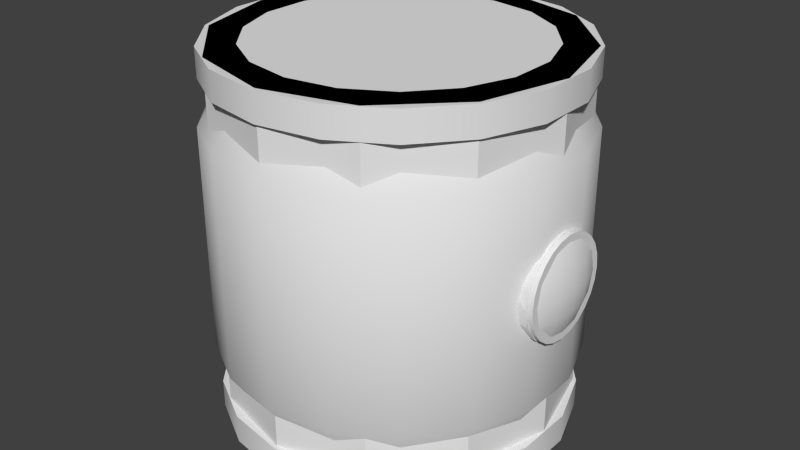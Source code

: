 # Source: pod.blend  (saved by Blender 2.69.0; exported with 4.5.12 LTS)
import bpy
from mathutils import Matrix  # noqa: F401  (used for matrix-valued properties, if any)

bpy.ops.wm.read_factory_settings(use_empty=True)
scene = bpy.context.scene
scene.name = 'Scene'

# ---- collections
col_collection_1 = bpy.data.collections.new('Collection 1'); scene.collection.children.link(col_collection_1)

# ---- materials (node trees are filled in below, after node groups)
mat_material_001 = bpy.data.materials.new('Material.001')
mat_material_001.alpha_threshold = 0.0
mat_material_001.use_transparent_shadow = False
mat_material_001.roughness = 0.5
mat_material_001.line_color = (0.0, 0.0, 0.0, 1.0)

# ---- material node trees

# ---- world
world_world = bpy.data.worlds.new('World'); scene.world = world_world
world_world.color = (0.05088, 0.05088, 0.05088)
world_world.use_sun_shadow = False
world_world.sun_shadow_jitter_overblur = 0.0
world_world.cycles.sampling_method = 'MANUAL'
world_world.cycles.sample_map_resolution = 256

# ---- meshes
me_cylinder_001 = bpy.data.meshes.new('Cylinder.001')
me_cylinder_001.from_pydata([(0.0, 1.0, -1.05), (0.0, 1.0, 1.05), (0.5, 0.866, -1.05), (0.5, 0.866, 1.05), (0.866, 0.5, -1.05), (0.866, 0.5, 1.05), (1.0, -4.371e-08, -1.05), (1.0, -4.371e-08, 1.05), (0.866, -0.5, -1.05), (0.866, -0.5, 1.05), (0.5, -0.866, -1.05), (0.5, -0.866, 1.05), (1.51e-07, -1.0, -1.05), (1.51e-07, -1.0, 1.05), (-0.5, -0.866, -1.05), (-0.5, -0.866, 1.05), (-0.866, -0.5, -1.05), (-0.866, -0.5, 1.05), (-1.0, -4.649e-07, -1.05), (-1.0, -4.649e-07, 1.05), (-0.866, 0.5, -1.05), (-0.866, 0.5, 1.05), (-0.5, 0.866, -1.05), (-0.5, 0.866, 1.05)], [], [(0, 1, 3, 2), (2, 3, 5, 4), (4, 5, 7, 6), (6, 7, 9, 8), (8, 9, 11, 10), (10, 11, 13, 12), (12, 13, 15, 14), (14, 15, 17, 16), (16, 17, 19, 18), (18, 19, 21, 20), (3, 1, 23, 21, 19, 17, 15, 13, 11, 9, 7, 5), (22, 23, 1, 0), (20, 21, 23, 22), (0, 2, 4, 6, 8, 10, 12, 14, 16, 18, 20, 22)])
me_cylinder_001.use_remesh_preserve_volume = False
me_cylinder_001.use_remesh_preserve_attributes = False
me_cylinder_001.use_mirror_vertex_groups = False
me_cylinder_001.update()
me_cylinder = bpy.data.meshes.new('Cylinder')
me_cylinder.from_pydata([(0.0, 1.0, 0.8875), (0.0, 1.0, 1.05), (0.342, 0.9397, 0.8875), (0.342, 0.9397, 1.05), (0.6428, 0.766, 0.8875), (0.6428, 0.766, 1.05), (0.866, 0.5, 0.8875), (0.866, 0.5, 1.05), (0.9848, 0.1736, 0.8875), (0.9848, 0.1736, 1.05), (0.9848, -0.1736, 0.8875), (0.9848, -0.1736, 1.05), (0.866, -0.5, 0.8875), (0.866, -0.5, 1.05), (0.6428, -0.766, 0.8875), (0.6428, -0.766, 1.05), (0.342, -0.9397, 0.8875), (0.342, -0.9397, 1.05), (1.51e-07, -1.0, 0.8875), (1.51e-07, -1.0, 1.05), (-0.342, -0.9397, 0.8875), (-0.342, -0.9397, 1.05), (-0.6428, -0.766, 0.8875), (-0.6428, -0.766, 1.05), (-0.866, -0.5, 0.8875), (-0.866, -0.5, 1.05), (-0.9848, -0.1736, 0.8875), (-0.9848, -0.1736, 1.05), (-0.9848, 0.1736, 0.8875), (-0.9848, 0.1736, 1.05), (-0.866, 0.5, 0.8875), (-0.866, 0.5, 1.05), (-0.6428, 0.766, 0.8875), (-0.6428, 0.766, 1.05), (-0.342, 0.9397, 0.8875), (-0.342, 0.9397, 1.05), (2.351e-09, 1.02, 0.6364), (0.3489, 0.9585, 0.6364), (0.6556, 0.7814, 0.6364), (0.8833, 0.51, 0.6364), (1.005, 0.1771, 0.6364), (1.005, -0.1771, 0.6364), (0.8833, -0.51, 0.6364), (0.6556, -0.7814, 0.6364), (0.3489, -0.9585, 0.6364), (1.564e-07, -1.02, 0.6364), (-0.3489, -0.9585, 0.6364), (-0.6556, -0.7814, 0.6364), (-0.8833, -0.51, 0.6364), (-1.005, -0.1771, 0.6364), (-1.005, 0.1771, 0.6364), (-0.8833, 0.51, 0.6364), (-0.6556, 0.7814, 0.6364), (-0.3489, 0.9585, 0.6364), (0.0, 1.0, -0.8875), (0.0, 1.0, -1.05), (0.342, 0.9397, -0.8875), (0.342, 0.9397, -1.05), (0.6428, 0.766, -0.8875), (0.6428, 0.766, -1.05), (0.866, 0.5, -0.8875), (0.866, 0.5, -1.05), (0.9848, 0.1736, -0.8875), (0.9848, 0.1736, -1.05), (0.9848, -0.1736, -0.8875), (0.9848, -0.1736, -1.05), (0.866, -0.5, -0.8875), (0.866, -0.5, -1.05), (0.6428, -0.766, -0.8875), (0.6428, -0.766, -1.05), (0.342, -0.9397, -0.8875), (0.342, -0.9397, -1.05), (1.51e-07, -1.0, -0.8875), (1.51e-07, -1.0, -1.05), (-0.342, -0.9397, -0.8875), (-0.342, -0.9397, -1.05), (-0.6428, -0.766, -0.8875), (-0.6428, -0.766, -1.05), (-0.866, -0.5, -0.8875), (-0.866, -0.5, -1.05), (-0.9848, -0.1736, -0.8875), (-0.9848, -0.1736, -1.05), (-0.9848, 0.1736, -0.8875), (-0.9848, 0.1736, -1.05), (-0.866, 0.5, -0.8875), (-0.866, 0.5, -1.05), (-0.6428, 0.766, -0.8875), (-0.6428, 0.766, -1.05), (-0.342, 0.9397, -0.8875), (-0.342, 0.9397, -1.05), (2.351e-09, 1.02, -0.6364), (0.3489, 0.9585, -0.6364), (0.6556, 0.7814, -0.6364), (0.8833, 0.51, -0.6364), (1.005, 0.1771, -0.6364), (1.005, -0.1771, -0.6364), (0.8833, -0.51, -0.6364), (0.6556, -0.7814, -0.6364), (0.3489, -0.9585, -0.6364), (1.564e-07, -1.02, -0.6364), (-0.3489, -0.9585, -0.6364), (-0.6556, -0.7814, -0.6364), (-0.8833, -0.51, -0.6364), (-1.005, -0.1771, -0.6364), (-1.005, 0.1771, -0.6364), (-0.8833, 0.51, -0.6364), (-0.6556, 0.7814, -0.6364), (-0.3489, 0.9585, -0.6364), (0.6556, 0.7814, 3.736e-05), (0.8833, 0.51, 3.736e-05), (0.8833, -0.51, 3.736e-05), (0.3489, -0.9585, 3.756e-05), (8.702e-08, -1.02, 3.756e-05), (-0.3489, -0.9585, 3.776e-05), (-0.6556, -0.7814, 3.796e-05), (-0.8833, -0.51, 3.796e-05), (-1.005, -0.1771, 3.796e-05), (-1.005, 0.1771, 3.796e-05), (-0.8833, 0.51, 3.796e-05), (-0.6556, 0.7814, 3.796e-05), (0.3489, 0.9585, 3.756e-05), (1.002e-08, 1.02, 3.766e-05), (1.005, 0.1771, 3.736e-05), (0.6556, -0.7814, 3.736e-05), (-0.3489, 0.9585, 3.776e-05), (1.005, -0.1771, 3.736e-05), (-1.722e-08, 0.8, 1.05), (0.2736, 0.7518, 1.05), (0.5142, 0.6128, 1.05), (0.6928, 0.4, 1.05), (0.7878, 0.1389, 1.05), (0.7878, -0.1389, 1.05), (0.6928, -0.4, 1.05), (0.5142, -0.6128, 1.05), (0.2736, -0.7518, 1.05), (1.036e-07, -0.8, 1.05), (-0.2736, -0.7518, 1.05), (-0.5142, -0.6128, 1.05), (-0.6928, -0.4, 1.05), (-0.7878, -0.1389, 1.05), (-0.7878, 0.1389, 1.05), (-0.6928, 0.4, 1.05), (-0.5142, 0.6128, 1.05), (-0.2736, 0.7518, 1.05), (-2.129e-08, 0.64, 0.9125), (0.2189, 0.6014, 0.9125), (0.4114, 0.4903, 0.9125), (0.5543, 0.32, 0.9125), (0.6303, 0.1111, 0.9125), (0.6303, -0.1111, 0.9125), (0.5543, -0.32, 0.9125), (0.4114, -0.4903, 0.9125), (0.2189, -0.6014, 0.9125), (7.535e-08, -0.64, 0.9125), (-0.2189, -0.6014, 0.9125), (-0.4114, -0.4903, 0.9125), (-0.5543, -0.32, 0.9125), (-0.6303, -0.1111, 0.9125), (-0.6303, 0.1111, 0.9125), (-0.5543, 0.32, 0.9125), (-0.4114, 0.4903, 0.9125), (-0.2189, 0.6014, 0.9125), (-1.722e-08, 0.8, -1.05), (0.2736, 0.7518, -1.05), (0.5142, 0.6128, -1.05), (0.6928, 0.4, -1.05), (0.7878, 0.1389, -1.05), (0.7878, -0.1389, -1.05), (0.6928, -0.4, -1.05), (0.5142, -0.6128, -1.05), (0.2736, -0.7518, -1.05), (1.036e-07, -0.8, -1.05), (-0.2736, -0.7518, -1.05), (-0.5142, -0.6128, -1.05), (-0.6928, -0.4, -1.05), (-0.7878, -0.1389, -1.05), (-0.7878, 0.1389, -1.05), (-0.6928, 0.4, -1.05), (-0.5142, 0.6128, -1.05), (-0.2736, 0.7518, -1.05), (-2.31e-08, 0.64, -0.9125), (0.2189, 0.6014, -0.9125), (0.4114, 0.4903, -0.9125), (0.5543, 0.32, -0.9125), (0.6303, 0.1111, -0.9125), (0.6303, -0.1111, -0.9125), (0.5543, -0.32, -0.9125), (0.4114, -0.4903, -0.9125), (0.2189, -0.6014, -0.9125), (7.353e-08, -0.64, -0.9125), (-0.2189, -0.6014, -0.9125), (-0.4114, -0.4903, -0.9125), (-0.5543, -0.32, -0.9125), (-0.6303, -0.1111, -0.9125), (-0.6303, 0.1111, -0.9125), (-0.5543, 0.32, -0.9125), (-0.4114, 0.4903, -0.9125), (-0.2189, 0.6014, -0.9125), (-1.291e-08, 0.85, 0.8875), (0.2907, 0.7987, 0.8875), (0.5464, 0.6511, 0.8875), (0.7361, 0.425, 0.8875), (0.8371, 0.1476, 0.8875), (0.8371, -0.1476, 0.8875), (0.7361, -0.425, 0.8875), (0.5464, -0.6511, 0.8875), (0.2907, -0.7987, 0.8875), (1.154e-07, -0.85, 0.8875), (-0.2907, -0.7987, 0.8875), (-0.5464, -0.6511, 0.8875), (-0.7361, -0.425, 0.8875), (-0.8371, -0.1476, 0.8875), (-0.8371, 0.1476, 0.8875), (-0.7361, 0.425, 0.8875), (-0.5464, 0.6511, 0.8875), (-0.2907, 0.7987, 0.8875), (-1.291e-08, 0.85, -0.8875), (0.2907, 0.7987, -0.8875), (0.5464, 0.6511, -0.8875), (0.7361, 0.425, -0.8875), (0.8371, 0.1476, -0.8875), (0.8371, -0.1476, -0.8875), (0.7361, -0.425, -0.8875), (0.5464, -0.6511, -0.8875), (0.2907, -0.7987, -0.8875), (1.154e-07, -0.85, -0.8875), (-0.2907, -0.7987, -0.8875), (-0.5464, -0.6511, -0.8875), (-0.7361, -0.425, -0.8875), (-0.8371, -0.1476, -0.8875), (-0.8371, 0.1476, -0.8875), (-0.7361, 0.425, -0.8875), (-0.5464, 0.6511, -0.8875), (-0.2907, 0.7987, -0.8875)], [], [(0, 1, 3, 2), (2, 3, 5, 4), (4, 5, 7, 6), (6, 7, 9, 8), (8, 9, 11, 10), (10, 11, 13, 12), (12, 13, 15, 14), (14, 15, 17, 16), (16, 17, 19, 18), (18, 19, 21, 20), (20, 21, 23, 22), (22, 23, 25, 24), (24, 25, 27, 26), (26, 27, 29, 28), (28, 29, 31, 30), (30, 31, 33, 32), (21, 19, 135, 136), (34, 35, 1, 0), (32, 33, 35, 34), (120, 37, 38, 108), (108, 38, 39, 109), (122, 40, 41, 125), (125, 41, 42, 110), (109, 39, 40, 122), (121, 36, 37, 120), (123, 43, 44, 111), (111, 44, 45, 112), (112, 45, 46, 113), (113, 46, 47, 114), (114, 47, 48, 115), (115, 48, 49, 116), (116, 49, 50, 117), (117, 50, 51, 118), (118, 51, 52, 119), (124, 53, 36, 121), (119, 52, 53, 124), (110, 42, 43, 123), (36, 198, 199, 37), (37, 199, 200, 38), (38, 200, 201, 39), (39, 201, 202, 40), (40, 202, 203, 41), (41, 203, 204, 42), (42, 204, 205, 43), (43, 205, 206, 44), (44, 206, 207, 45), (45, 207, 208, 46), (46, 208, 209, 47), (47, 209, 210, 48), (48, 210, 211, 49), (49, 211, 212, 50), (50, 212, 213, 51), (51, 213, 214, 52), (53, 215, 198, 36), (52, 214, 215, 53), (54, 56, 57, 55), (56, 58, 59, 57), (58, 60, 61, 59), (60, 62, 63, 61), (62, 64, 65, 63), (64, 66, 67, 65), (66, 68, 69, 67), (68, 70, 71, 69), (70, 72, 73, 71), (72, 74, 75, 73), (74, 76, 77, 75), (76, 78, 79, 77), (78, 80, 81, 79), (80, 82, 83, 81), (82, 84, 85, 83), (84, 86, 87, 85), (77, 79, 174, 173), (88, 54, 55, 89), (86, 88, 89, 87), (120, 108, 92, 91), (108, 109, 93, 92), (122, 125, 95, 94), (125, 110, 96, 95), (109, 122, 94, 93), (121, 120, 91, 90), (123, 111, 98, 97), (111, 112, 99, 98), (112, 113, 100, 99), (113, 114, 101, 100), (114, 115, 102, 101), (115, 116, 103, 102), (116, 117, 104, 103), (117, 118, 105, 104), (118, 119, 106, 105), (124, 121, 90, 107), (119, 124, 107, 106), (110, 123, 97, 96), (90, 91, 217, 216), (91, 92, 218, 217), (92, 93, 219, 218), (93, 94, 220, 219), (94, 95, 221, 220), (95, 96, 222, 221), (96, 97, 223, 222), (97, 98, 224, 223), (98, 99, 225, 224), (99, 100, 226, 225), (100, 101, 227, 226), (101, 102, 228, 227), (102, 103, 229, 228), (103, 104, 230, 229), (104, 105, 231, 230), (105, 106, 232, 231), (107, 90, 216, 233), (106, 107, 233, 232), (131, 130, 148, 149), (5, 3, 127, 128), (27, 25, 138, 139), (11, 9, 130, 131), (33, 31, 141, 142), (3, 1, 126, 127), (17, 15, 133, 134), (23, 21, 136, 137), (7, 5, 128, 129), (29, 27, 139, 140), (35, 33, 142, 143), (13, 11, 131, 132), (19, 17, 134, 135), (25, 23, 137, 138), (9, 7, 129, 130), (31, 29, 140, 141), (1, 35, 143, 126), (15, 13, 132, 133), (145, 144, 161, 160, 159, 158, 157, 156, 155, 154, 153, 152, 151, 150, 149, 148, 147, 146), (142, 141, 159, 160), (129, 128, 146, 147), (140, 139, 157, 158), (127, 126, 144, 145), (138, 137, 155, 156), (136, 135, 153, 154), (134, 133, 151, 152), (143, 142, 160, 161), (132, 131, 149, 150), (130, 129, 147, 148), (141, 140, 158, 159), (128, 127, 145, 146), (139, 138, 156, 157), (137, 136, 154, 155), (135, 134, 152, 153), (126, 143, 161, 144), (133, 132, 150, 151), (171, 172, 190, 189), (61, 63, 166, 165), (83, 85, 177, 176), (89, 55, 162, 179), (67, 69, 169, 168), (73, 75, 172, 171), (57, 59, 164, 163), (79, 81, 175, 174), (63, 65, 167, 166), (85, 87, 178, 177), (55, 57, 163, 162), (69, 71, 170, 169), (75, 77, 173, 172), (59, 61, 165, 164), (81, 83, 176, 175), (87, 89, 179, 178), (65, 67, 168, 167), (71, 73, 171, 170), (181, 182, 183, 184, 185, 186, 187, 188, 189, 190, 191, 192, 193, 194, 195, 196, 197, 180), (169, 170, 188, 187), (178, 179, 197, 196), (167, 168, 186, 185), (165, 166, 184, 183), (176, 177, 195, 194), (163, 164, 182, 181), (174, 175, 193, 192), (172, 173, 191, 190), (170, 171, 189, 188), (179, 162, 180, 197), (168, 169, 187, 186), (166, 167, 185, 184), (177, 178, 196, 195), (164, 165, 183, 182), (175, 176, 194, 193), (162, 163, 181, 180), (173, 174, 192, 191), (2, 199, 0), (211, 24, 26), (0, 198, 34), (198, 215, 34), (200, 2, 4), (199, 2, 200), (32, 34, 214), (6, 200, 4), (214, 30, 32), (6, 201, 200), (213, 30, 214), (8, 201, 6), (213, 28, 30), (8, 202, 201), (212, 28, 213), (10, 202, 8), (212, 26, 28), (10, 203, 202), (211, 26, 212), (10, 12, 203), (210, 24, 211), (214, 34, 215), (203, 12, 204), (12, 205, 204), (209, 24, 210), (14, 205, 12), (209, 22, 24), (14, 206, 205), (208, 22, 209), (16, 206, 14), (208, 20, 22), (16, 207, 206), (207, 20, 208), (16, 18, 207), (0, 199, 198), (207, 18, 20), (56, 54, 217), (229, 80, 78), (54, 88, 216), (216, 88, 233), (218, 58, 56), (217, 218, 56), (86, 232, 88), (60, 58, 218), (232, 86, 84), (60, 218, 219), (231, 232, 84), (62, 60, 219), (231, 84, 82), (62, 219, 220), (230, 231, 82), (64, 62, 220), (230, 82, 80), (64, 220, 221), (229, 230, 80), (64, 221, 66), (228, 229, 78), (232, 233, 88), (221, 222, 66), (66, 222, 223), (227, 228, 78), (68, 66, 223), (227, 78, 76), (68, 223, 224), (226, 227, 76), (70, 68, 224), (226, 76, 74), (70, 224, 225), (225, 226, 74), (70, 225, 72), (54, 216, 217), (225, 74, 72)])
me_cylinder.polygons.foreach_set('use_smooth', [1, 1, 1, 1, 1, 1, 1, 1, 1, 1, 1, 1, 1, 1, 1, 1, 1, 1, 1, 1, 1, 1, 1, 1, 1, 1, 1, 1, 1, 1, 1, 1, 1, 1, 1, 1, 1, 1, 1, 1, 1, 1, 1, 1, 1, 1, 1, 1, 1, 1, 1, 1, 1, 1, 1, 1, 1, 1, 1, 1, 1, 1, 1, 1, 1, 1, 1, 1, 1, 1, 1, 1, 1, 1, 1, 1, 1, 1, 1, 1, 1, 1, 1, 1, 1, 1, 1, 1, 1, 1, 1, 1, 1, 1, 1, 1, 1, 1, 1, 1, 1, 1, 1, 1, 1, 1, 1, 1, 1, 1, 1, 1, 1, 1, 1, 1, 1, 1, 1, 1, 1, 1, 1, 1, 1, 1, 1, 1, 1, 1, 1, 1, 1, 1, 1, 1, 1, 1, 1, 1, 1, 1, 1, 1, 1, 1, 1, 1, 1, 1, 1, 1, 1, 1, 1, 1, 1, 1, 1, 1, 1, 1, 1, 1, 1, 1, 1, 1, 1, 1, 1, 1, 1, 1, 1, 1, 1, 1, 1, 1, 1, 1, 0, 0, 0, 0, 0, 0, 0, 0, 0, 0, 0, 0, 0, 0, 0, 0, 0, 0, 0, 0, 0, 0, 0, 0, 0, 0, 0, 0, 0, 0, 0, 0, 0, 0, 0, 0, 0, 0, 0, 0, 0, 0, 0, 0, 0, 0, 0, 0, 0, 0, 0, 0, 0, 0, 0, 0, 0, 0, 0, 0, 0, 0, 0, 0, 0, 0, 0, 0, 0, 0, 0, 0])
_uv = me_cylinder.uv_layers.new(name='UVMap')
_uv.uv.foreach_set('vector', [0.7073, 0.5008, 0.7073, 0.5187, 0.6547, 0.5187, 0.6547, 0.5008, 0.6547, 0.5008, 0.6547, 0.5187, 0.6021, 0.5187, 0.6021, 0.5008, 0.6021, 0.5008, 0.6021, 0.5187, 0.5495, 0.5187, 0.5495, 0.5008, 0.5495, 0.5008, 0.5495, 0.5187, 0.4969, 0.5187, 0.4969, 0.5008, 0.4969, 0.5008, 0.4969, 0.5187, 0.4443, 0.5187, 0.4443, 0.5008, 0.4443, 0.5008, 0.4443, 0.5187, 0.3916, 0.5187, 0.3916, 0.5008, 0.3916, 0.5008, 0.3916, 0.5187, 0.339, 0.5187, 0.339, 0.5008, 0.339, 0.5008, 0.339, 0.5187, 0.2864, 0.5187, 0.2864, 0.5008, 0.2864, 0.5008, 0.2864, 0.5187, 0.2338, 0.5187, 0.2338, 0.5008, 0.2338, 0.5008, 0.2338, 0.5187, 0.1812, 0.5187, 0.1812, 0.5008, 0.1812, 0.5008, 0.1812, 0.5187, 0.1286, 0.5187, 0.1286, 0.5008, 0.1286, 0.5008, 0.1286, 0.5187, 0.07601, 0.5187, 0.07601, 0.5008, 0.07601, 0.5008, 0.07601, 0.5187, 0.0234, 0.5187, 0.0234, 0.5008, 0.9703, 0.5008, 0.9703, 0.5187, 0.9177, 0.5187, 0.9177, 0.5008, 0.9177, 0.5008, 0.9177, 0.5187, 0.8651, 0.5187, 0.8651, 0.5008, 0.8651, 0.5008, 0.8651, 0.5187, 0.8125, 0.5187, 0.8125, 0.5008, 0.1812, 0.5187, 0.2338, 0.5187, 0.2338, 0.5187, 0.1812, 0.5187, 0.7599, 0.5008, 0.7599, 0.5187, 0.7073, 0.5187, 0.7073, 0.5008, 0.8125, 0.5008, 0.8125, 0.5187, 0.7599, 0.5187, 0.7599, 0.5008, 0.587, 0.2713, 0.587, 0.3712, 0.537, 0.3712, 0.537, 0.2713, 0.537, 0.2713, 0.537, 0.3712, 0.4869, 0.3712, 0.4869, 0.2713, 0.4368, 0.2713, 0.4368, 0.3712, 0.3868, 0.3712, 0.3868, 0.2713, 0.3868, 0.2713, 0.3868, 0.3712, 0.3367, 0.3712, 0.3367, 0.2713, 0.4869, 0.2713, 0.4869, 0.3712, 0.4368, 0.3712, 0.4368, 0.2713, 0.6371, 0.2713, 0.6371, 0.3712, 0.587, 0.3712, 0.587, 0.2713, 0.2866, 0.2713, 0.2866, 0.3712, 0.2366, 0.3712, 0.2366, 0.2713, 0.2366, 0.2713, 0.2366, 0.3712, 0.1865, 0.3712, 0.1865, 0.2713, 0.1865, 0.2713, 0.1865, 0.3712, 0.1364, 0.3712, 0.1364, 0.2713, 0.1364, 0.2713, 0.1364, 0.3712, 0.08637, 0.3712, 0.08637, 0.2713, 0.08637, 0.2713, 0.08637, 0.3712, 0.0363, 0.3712, 0.0363, 0.2713, 0.9375, 0.2713, 0.9375, 0.3712, 0.8874, 0.3712, 0.8874, 0.2713, 0.8874, 0.2713, 0.8874, 0.3712, 0.8374, 0.3712, 0.8374, 0.2713, 0.8374, 0.2713, 0.8374, 0.3712, 0.7873, 0.3712, 0.7873, 0.2713, 0.7873, 0.2713, 0.7873, 0.3712, 0.7372, 0.3712, 0.7372, 0.2713, 0.6872, 0.2713, 0.6872, 0.3712, 0.6371, 0.3712, 0.6371, 0.2713, 0.7372, 0.2713, 0.7372, 0.3712, 0.6872, 0.3712, 0.6872, 0.2713, 0.3367, 0.2713, 0.3367, 0.3712, 0.2866, 0.3712, 0.2866, 0.2713, 0.7265, 0.3688, 0.7265, 0.4041, 0.6747, 0.4041, 0.6747, 0.3688, 0.6747, 0.3688, 0.6747, 0.4041, 0.6228, 0.4041, 0.6228, 0.3688, 0.6228, 0.3688, 0.6228, 0.4041, 0.571, 0.4041, 0.571, 0.3688, 0.571, 0.3688, 0.571, 0.4041, 0.5191, 0.4041, 0.5191, 0.3688, 0.5191, 0.3688, 0.5191, 0.4041, 0.4673, 0.4041, 0.4673, 0.3688, 0.4673, 0.3688, 0.4673, 0.4041, 0.4155, 0.4041, 0.4155, 0.3688, 0.4155, 0.3688, 0.4155, 0.4041, 0.3636, 0.4041, 0.3636, 0.3688, 0.3636, 0.3688, 0.3636, 0.4041, 0.3118, 0.4041, 0.3118, 0.3688, 0.3118, 0.3688, 0.3118, 0.4041, 0.26, 0.4041, 0.26, 0.3688, 0.26, 0.3688, 0.26, 0.4041, 0.2081, 0.4041, 0.2081, 0.3688, 0.2081, 0.3688, 0.2081, 0.4041, 0.1563, 0.4041, 0.1563, 0.3688, 0.1563, 0.3688, 0.1563, 0.4041, 0.1045, 0.4041, 0.1045, 0.3688, 0.1045, 0.3688, 0.1045, 0.4041, 0.05263, 0.4041, 0.05263, 0.3688, 0.9857, 0.3688, 0.9857, 0.4041, 0.9338, 0.4041, 0.9338, 0.3688, 0.9338, 0.3688, 0.9338, 0.4041, 0.882, 0.4041, 0.882, 0.3688, 0.882, 0.3688, 0.882, 0.4041, 0.8302, 0.4041, 0.8302, 0.3688, 0.7783, 0.3688, 0.7783, 0.4041, 0.7265, 0.4041, 0.7265, 0.3688, 0.8302, 0.3688, 0.8302, 0.4041, 0.7783, 0.4041, 0.7783, 0.3688, 0.714, 0.02984, 0.6615, 0.02984, 0.6615, 0.01195, 0.714, 0.01195, 0.6615, 0.02984, 0.609, 0.02984, 0.609, 0.01195, 0.6615, 0.01195, 0.609, 0.02984, 0.5566, 0.02984, 0.5566, 0.01195, 0.609, 0.01195, 0.5566, 0.02984, 0.5041, 0.02984, 0.5041, 0.01195, 0.5566, 0.01195, 0.5041, 0.02984, 0.4516, 0.02984, 0.4516, 0.01195, 0.5041, 0.01195, 0.4516, 0.02984, 0.3991, 0.02984, 0.3991, 0.01195, 0.4516, 0.01195, 0.3991, 0.02984, 0.3466, 0.02984, 0.3466, 0.01195, 0.3991, 0.01195, 0.3466, 0.02984, 0.2941, 0.02984, 0.2941, 0.01195, 0.3466, 0.01195, 0.2941, 0.02984, 0.2417, 0.02984, 0.2417, 0.01195, 0.2941, 0.01195, 0.2417, 0.02984, 0.1892, 0.02984, 0.1892, 0.01195, 0.2417, 0.01195, 0.1892, 0.02984, 0.1367, 0.02984, 0.1367, 0.01195, 0.1892, 0.01195, 0.1367, 0.02984, 0.08421, 0.02984, 0.08421, 0.01195, 0.1367, 0.01195, 0.08421, 0.02984, 0.03173, 0.02984, 0.03173, 0.01195, 0.08421, 0.01195, 0.9764, 0.02984, 0.9239, 0.02984, 0.9239, 0.01195, 0.9764, 0.01195, 0.9239, 0.02984, 0.8715, 0.02984, 0.8715, 0.01195, 0.9239, 0.01195, 0.8715, 0.02984, 0.819, 0.02984, 0.819, 0.01195, 0.8715, 0.01195, 0.1367, 0.01195, 0.08421, 0.01195, 0.08421, 0.01195, 0.1367, 0.01195, 0.7665, 0.02984, 0.714, 0.02984, 0.714, 0.01195, 0.7665, 0.01195, 0.819, 0.02984, 0.7665, 0.02984, 0.7665, 0.01195, 0.819, 0.01195, 0.587, 0.2713, 0.537, 0.2713, 0.537, 0.1714, 0.587, 0.1714, 0.537, 0.2713, 0.4869, 0.2713, 0.4869, 0.1714, 0.537, 0.1714, 0.4368, 0.2713, 0.3868, 0.2713, 0.3868, 0.1714, 0.4368, 0.1714, 0.3868, 0.2713, 0.3367, 0.2713, 0.3367, 0.1714, 0.3868, 0.1714, 0.4869, 0.2713, 0.4368, 0.2713, 0.4368, 0.1714, 0.4869, 0.1714, 0.6371, 0.2713, 0.587, 0.2713, 0.587, 0.1714, 0.6371, 0.1714, 0.2866, 0.2713, 0.2366, 0.2713, 0.2366, 0.1714, 0.2866, 0.1714, 0.2366, 0.2713, 0.1865, 0.2713, 0.1865, 0.1714, 0.2366, 0.1714, 0.1865, 0.2713, 0.1364, 0.2713, 0.1364, 0.1714, 0.1865, 0.1714, 0.1364, 0.2713, 0.08637, 0.2713, 0.08637, 0.1714, 0.1364, 0.1714, 0.08637, 0.2713, 0.0363, 0.2713, 0.0363, 0.1714, 0.08637, 0.1714, 0.9375, 0.2713, 0.8874, 0.2713, 0.8874, 0.1714, 0.9375, 0.1714, 0.8874, 0.2713, 0.8374, 0.2713, 0.8374, 0.1714, 0.8874, 0.1714, 0.8374, 0.2713, 0.7873, 0.2713, 0.7873, 0.1714, 0.8374, 0.1714, 0.7873, 0.2713, 0.7372, 0.2713, 0.7372, 0.1714, 0.7873, 0.1714, 0.6872, 0.2713, 0.6371, 0.2713, 0.6371, 0.1714, 0.6872, 0.1714, 0.7372, 0.2713, 0.6872, 0.2713, 0.6872, 0.1714, 0.7372, 0.1714, 0.3367, 0.2713, 0.2866, 0.2713, 0.2866, 0.1714, 0.3367, 0.1714, 0.7265, 0.1722, 0.6747, 0.1722, 0.6747, 0.1406, 0.7265, 0.1406, 0.6747, 0.1722, 0.6228, 0.1722, 0.6228, 0.1406, 0.6747, 0.1406, 0.6228, 0.1722, 0.571, 0.1722, 0.571, 0.1406, 0.6228, 0.1406, 0.571, 0.1722, 0.5191, 0.1722, 0.5191, 0.1406, 0.571, 0.1406, 0.5191, 0.1722, 0.4673, 0.1722, 0.4673, 0.1406, 0.5191, 0.1406, 0.4673, 0.1722, 0.4155, 0.1722, 0.4155, 0.1406, 0.4673, 0.1406, 0.4155, 0.1722, 0.3636, 0.1722, 0.3636, 0.1406, 0.4155, 0.1406, 0.3636, 0.1722, 0.3118, 0.1722, 0.3118, 0.1406, 0.3636, 0.1406, 0.3118, 0.1722, 0.26, 0.1722, 0.26, 0.1406, 0.3118, 0.1406, 0.26, 0.1722, 0.2081, 0.1722, 0.2081, 0.1406, 0.26, 0.1406, 0.2081, 0.1722, 0.1563, 0.1722, 0.1563, 0.1406, 0.2081, 0.1406, 0.1563, 0.1722, 0.1045, 0.1722, 0.1045, 0.1406, 0.1563, 0.1406, 0.1045, 0.1722, 0.05263, 0.1722, 0.05263, 0.1406, 0.1045, 0.1406, 0.9857, 0.1722, 0.9338, 0.1722, 0.9338, 0.1406, 0.9857, 0.1406, 0.9338, 0.1722, 0.882, 0.1722, 0.882, 0.1406, 0.9338, 0.1406, 0.882, 0.1722, 0.8302, 0.1722, 0.8302, 0.1406, 0.882, 0.1406, 0.7783, 0.1722, 0.7265, 0.1722, 0.7265, 0.1406, 0.7783, 0.1406, 0.8302, 0.1722, 0.7783, 0.1722, 0.7783, 0.1406, 0.8302, 0.1406, 0.4443, 0.5187, 0.4969, 0.5187, 0.4969, 0.5187, 0.4443, 0.5187, 0.6021, 0.5187, 0.6547, 0.5187, 0.6547, 0.5187, 0.6021, 0.5187, 0.0234, 0.5187, 0.07601, 0.5187, 0.07601, 0.5187, 0.0234, 0.5187, 0.4443, 0.5187, 0.4969, 0.5187, 0.4969, 0.5187, 0.4443, 0.5187, 0.8125, 0.5187, 0.8651, 0.5187, 0.8651, 0.5187, 0.8125, 0.5187, 0.6547, 0.5187, 0.7073, 0.5187, 0.7073, 0.5187, 0.6547, 0.5187, 0.2864, 0.5187, 0.339, 0.5187, 0.339, 0.5187, 0.2864, 0.5187, 0.1286, 0.5187, 0.1812, 0.5187, 0.1812, 0.5187, 0.1286, 0.5187, 0.5495, 0.5187, 0.6021, 0.5187, 0.6021, 0.5187, 0.5495, 0.5187, 0.9177, 0.5187, 0.9703, 0.5187, 0.9703, 0.5187, 0.9177, 0.5187, 0.7599, 0.5187, 0.8125, 0.5187, 0.8125, 0.5187, 0.7599, 0.5187, 0.3916, 0.5187, 0.4443, 0.5187, 0.4443, 0.5187, 0.3916, 0.5187, 0.2338, 0.5187, 0.2864, 0.5187, 0.2864, 0.5187, 0.2338, 0.5187, 0.07601, 0.5187, 0.1286, 0.5187, 0.1286, 0.5187, 0.07601, 0.5187, 0.4969, 0.5187, 0.5495, 0.5187, 0.5495, 0.5187, 0.4969, 0.5187, 0.8651, 0.5187, 0.9177, 0.5187, 0.9177, 0.5187, 0.8651, 0.5187, 0.7073, 0.5187, 0.7599, 0.5187, 0.7599, 0.5187, 0.7073, 0.5187, 0.339, 0.5187, 0.3916, 0.5187, 0.3916, 0.5187, 0.339, 0.5187, 0.396, 0.6961, 0.4052, 0.7491, 0.3958, 0.8021, 0.3688, 0.8487, 0.3275, 0.8832, 0.2769, 0.9015, 0.2231, 0.9015, 0.1726, 0.883, 0.1314, 0.8483, 0.1046, 0.8017, 0.09531, 0.7487, 0.1047, 0.6957, 0.1317, 0.6491, 0.173, 0.6146, 0.2236, 0.5962, 0.2774, 0.5963, 0.328, 0.6148, 0.3691, 0.6495, 0.8125, 0.5187, 0.8651, 0.5187, 0.8651, 0.5187, 0.8125, 0.5187, 0.5495, 0.5187, 0.6021, 0.5187, 0.6021, 0.5187, 0.5495, 0.5187, 0.9177, 0.5187, 0.9703, 0.5187, 0.9703, 0.5187, 0.9177, 0.5187, 0.6547, 0.5187, 0.7073, 0.5187, 0.7073, 0.5187, 0.6547, 0.5187, 0.07601, 0.5187, 0.1286, 0.5187, 0.1286, 0.5187, 0.07601, 0.5187, 0.1812, 0.5187, 0.2338, 0.5187, 0.2338, 0.5187, 0.1812, 0.5187, 0.2864, 0.5187, 0.339, 0.5187, 0.339, 0.5187, 0.2864, 0.5187, 0.7599, 0.5187, 0.8125, 0.5187, 0.8125, 0.5187, 0.7599, 0.5187, 0.3916, 0.5187, 0.4443, 0.5187, 0.4443, 0.5187, 0.3916, 0.5187, 0.4969, 0.5187, 0.5495, 0.5187, 0.5495, 0.5187, 0.4969, 0.5187, 0.8651, 0.5187, 0.9177, 0.5187, 0.9177, 0.5187, 0.8651, 0.5187, 0.6021, 0.5187, 0.6547, 0.5187, 0.6547, 0.5187, 0.6021, 0.5187, 0.0234, 0.5187, 0.07601, 0.5187, 0.07601, 0.5187, 0.0234, 0.5187, 0.1286, 0.5187, 0.1812, 0.5187, 0.1812, 0.5187, 0.1286, 0.5187, 0.2338, 0.5187, 0.2864, 0.5187, 0.2864, 0.5187, 0.2338, 0.5187, 0.7073, 0.5187, 0.7599, 0.5187, 0.7599, 0.5187, 0.7073, 0.5187, 0.339, 0.5187, 0.3916, 0.5187, 0.3916, 0.5187, 0.339, 0.5187, 0.2417, 0.01195, 0.1892, 0.01195, 0.1892, 0.01195, 0.2417, 0.01195, 0.5566, 0.01195, 0.5041, 0.01195, 0.5041, 0.01195, 0.5566, 0.01195, 0.9239, 0.01195, 0.8715, 0.01195, 0.8715, 0.01195, 0.9239, 0.01195, 0.7665, 0.01195, 0.714, 0.01195, 0.714, 0.01195, 0.7665, 0.01195, 0.3991, 0.01195, 0.3466, 0.01195, 0.3466, 0.01195, 0.3991, 0.01195, 0.2417, 0.01195, 0.1892, 0.01195, 0.1892, 0.01195, 0.2417, 0.01195, 0.6615, 0.01195, 0.609, 0.01195, 0.609, 0.01195, 0.6615, 0.01195, 0.08421, 0.01195, 0.03173, 0.01195, 0.03173, 0.01195, 0.08421, 0.01195, 0.5041, 0.01195, 0.4516, 0.01195, 0.4516, 0.01195, 0.5041, 0.01195, 0.8715, 0.01195, 0.819, 0.01195, 0.819, 0.01195, 0.8715, 0.01195, 0.714, 0.01195, 0.6615, 0.01195, 0.6615, 0.01195, 0.714, 0.01195, 0.3466, 0.01195, 0.2941, 0.01195, 0.2941, 0.01195, 0.3466, 0.01195, 0.1892, 0.01195, 0.1367, 0.01195, 0.1367, 0.01195, 0.1892, 0.01195, 0.609, 0.01195, 0.5566, 0.01195, 0.5566, 0.01195, 0.609, 0.01195, 0.9764, 0.01195, 0.9239, 0.01195, 0.9239, 0.01195, 0.9764, 0.01195, 0.819, 0.01195, 0.7665, 0.01195, 0.7665, 0.01195, 0.819, 0.01195, 0.4516, 0.01195, 0.3991, 0.01195, 0.3991, 0.01195, 0.4516, 0.01195, 0.2941, 0.01195, 0.2417, 0.01195, 0.2417, 0.01195, 0.2941, 0.01195, 0.3943, 0.806, 0.3661, 0.8518, 0.3239, 0.8852, 0.2728, 0.9022, 0.219, 0.9007, 0.169, 0.8808, 0.1288, 0.8451, 0.1032, 0.7977, 0.09536, 0.7445, 0.1062, 0.6918, 0.1344, 0.646, 0.1766, 0.6125, 0.2277, 0.5956, 0.2815, 0.5971, 0.3315, 0.6169, 0.3717, 0.6527, 0.3973, 0.7, 0.4052, 0.7533, 0.3466, 0.01195, 0.2941, 0.01195, 0.2941, 0.01195, 0.3466, 0.01195, 0.819, 0.01195, 0.7665, 0.01195, 0.7665, 0.01195, 0.819, 0.01195, 0.4516, 0.01195, 0.3991, 0.01195, 0.3991, 0.01195, 0.4516, 0.01195, 0.5566, 0.01195, 0.5041, 0.01195, 0.5041, 0.01195, 0.5566, 0.01195, 0.9239, 0.01195, 0.8715, 0.01195, 0.8715, 0.01195, 0.9239, 0.01195, 0.6615, 0.01195, 0.609, 0.01195, 0.609, 0.01195, 0.6615, 0.01195, 0.08421, 0.01195, 0.03173, 0.01195, 0.03173, 0.01195, 0.08421, 0.01195, 0.1892, 0.01195, 0.1367, 0.01195, 0.1367, 0.01195, 0.1892, 0.01195, 0.2941, 0.01195, 0.2417, 0.01195, 0.2417, 0.01195, 0.2941, 0.01195, 0.7665, 0.01195, 0.714, 0.01195, 0.714, 0.01195, 0.7665, 0.01195, 0.3991, 0.01195, 0.3466, 0.01195, 0.3466, 0.01195, 0.3991, 0.01195, 0.5041, 0.01195, 0.4516, 0.01195, 0.4516, 0.01195, 0.5041, 0.01195, 0.8715, 0.01195, 0.819, 0.01195, 0.819, 0.01195, 0.8715, 0.01195, 0.609, 0.01195, 0.5566, 0.01195, 0.5566, 0.01195, 0.609, 0.01195, 0.9764, 0.01195, 0.9239, 0.01195, 0.9239, 0.01195, 0.9764, 0.01195, 0.714, 0.01195, 0.6615, 0.01195, 0.6615, 0.01195, 0.714, 0.01195, 0.1367, 0.01195, 0.08421, 0.01195, 0.08421, 0.01195, 0.1367, 0.01195, 0.4337, 0.6612, 0.4063, 0.6748, 0.4536, 0.7291, 0.2399, 0.9243, 0.1692, 0.9381, 0.2379, 0.9548, 0.4536, 0.7291, 0.4232, 0.7325, 0.449, 0.7997, 0.4232, 0.7325, 0.4193, 0.7925, 0.449, 0.7997, 0.3707, 0.6263, 0.4337, 0.6612, 0.3918, 0.6042, 0.4063, 0.6748, 0.4337, 0.6612, 0.3707, 0.6263, 0.4206, 0.8645, 0.449, 0.7997, 0.3951, 0.8476, 0.3329, 0.5649, 0.3707, 0.6263, 0.3918, 0.6042, 0.3951, 0.8476, 0.3717, 0.9157, 0.4206, 0.8645, 0.3329, 0.5649, 0.3206, 0.5929, 0.3707, 0.6263, 0.3536, 0.8911, 0.3717, 0.9157, 0.3951, 0.8476, 0.2642, 0.5482, 0.3206, 0.5929, 0.3329, 0.5649, 0.3536, 0.8911, 0.3083, 0.9471, 0.3717, 0.9157, 0.2642, 0.5482, 0.2622, 0.5787, 0.3206, 0.5929, 0.2997, 0.9177, 0.3083, 0.9471, 0.3536, 0.8911, 0.1938, 0.556, 0.2622, 0.5787, 0.2642, 0.5482, 0.2997, 0.9177, 0.2379, 0.9548, 0.3083, 0.9471, 0.1938, 0.556, 0.2024, 0.5853, 0.2622, 0.5787, 0.2399, 0.9243, 0.2379, 0.9548, 0.2997, 0.9177, 0.1938, 0.556, 0.1304, 0.5873, 0.2024, 0.5853, 0.1815, 0.9101, 0.1692, 0.9381, 0.2399, 0.9243, 0.3951, 0.8476, 0.449, 0.7997, 0.4193, 0.7925, 0.2024, 0.5853, 0.1304, 0.5873, 0.1485, 0.612, 0.1304, 0.5873, 0.107, 0.6555, 0.1485, 0.612, 0.1314, 0.8767, 0.1692, 0.9381, 0.1815, 0.9101, 0.08153, 0.6385, 0.107, 0.6555, 0.1304, 0.5873, 0.1314, 0.8767, 0.1103, 0.8988, 0.1692, 0.9381, 0.08153, 0.6385, 0.08279, 0.7105, 0.107, 0.6555, 0.09582, 0.8283, 0.1103, 0.8988, 0.1314, 0.8767, 0.0531, 0.7033, 0.08279, 0.7105, 0.08153, 0.6385, 0.09582, 0.8283, 0.06842, 0.8418, 0.1103, 0.8988, 0.0531, 0.7033, 0.07892, 0.7706, 0.08279, 0.7105, 0.07892, 0.7706, 0.06842, 0.8418, 0.09582, 0.8283, 0.0531, 0.7033, 0.04855, 0.7739, 0.07892, 0.7706, 0.4536, 0.7291, 0.4063, 0.6748, 0.4232, 0.7325, 0.07892, 0.7706, 0.04855, 0.7739, 0.06842, 0.8418, 0.3311, 0.9346, 0.2635, 0.9518, 0.3187, 0.9072, 0.07861, 0.7345, 0.04862, 0.7315, 0.06752, 0.6643, 0.2635, 0.9518, 0.1941, 0.9449, 0.2613, 0.9218, 0.2613, 0.9218, 0.1941, 0.9449, 0.2023, 0.9159, 0.3677, 0.8738, 0.3888, 0.8953, 0.3311, 0.9346, 0.3187, 0.9072, 0.3677, 0.8738, 0.3311, 0.9346, 0.1312, 0.9146, 0.1488, 0.8902, 0.1941, 0.9449, 0.4295, 0.8387, 0.3888, 0.8953, 0.3677, 0.8738, 0.1488, 0.8902, 0.1312, 0.9146, 0.08253, 0.8647, 0.4295, 0.8387, 0.3677, 0.8738, 0.4024, 0.8256, 0.1074, 0.8477, 0.1488, 0.8902, 0.08253, 0.8647, 0.4484, 0.7715, 0.4295, 0.8387, 0.4024, 0.8256, 0.1074, 0.8477, 0.08253, 0.8647, 0.05384, 0.8011, 0.4484, 0.7715, 0.4024, 0.8256, 0.4184, 0.7685, 0.08304, 0.7936, 0.1074, 0.8477, 0.05384, 0.8011, 0.4432, 0.7019, 0.4484, 0.7715, 0.4184, 0.7685, 0.08304, 0.7936, 0.05384, 0.8011, 0.04862, 0.7315, 0.4432, 0.7019, 0.4184, 0.7685, 0.414, 0.7094, 0.07861, 0.7345, 0.08304, 0.7936, 0.04862, 0.7315, 0.4432, 0.7019, 0.414, 0.7094, 0.4145, 0.6384, 0.09467, 0.6774, 0.07861, 0.7345, 0.06752, 0.6643, 0.1488, 0.8902, 0.2023, 0.9159, 0.1941, 0.9449, 0.414, 0.7094, 0.3896, 0.6553, 0.4145, 0.6384, 0.4145, 0.6384, 0.3896, 0.6553, 0.3482, 0.6129, 0.1293, 0.6293, 0.09467, 0.6774, 0.06752, 0.6643, 0.3658, 0.5884, 0.4145, 0.6384, 0.3482, 0.6129, 0.1293, 0.6293, 0.06752, 0.6643, 0.1082, 0.6077, 0.3658, 0.5884, 0.3482, 0.6129, 0.2948, 0.5871, 0.1783, 0.5959, 0.1293, 0.6293, 0.1082, 0.6077, 0.3029, 0.5581, 0.3658, 0.5884, 0.2948, 0.5871, 0.1783, 0.5959, 0.1082, 0.6077, 0.1659, 0.5684, 0.3029, 0.5581, 0.2948, 0.5871, 0.2358, 0.5812, 0.2358, 0.5812, 0.1783, 0.5959, 0.1659, 0.5684, 0.3029, 0.5581, 0.2358, 0.5812, 0.2335, 0.5512, 0.2635, 0.9518, 0.2613, 0.9218, 0.3187, 0.9072, 0.2358, 0.5812, 0.1659, 0.5684, 0.2335, 0.5512])
me_cylinder.materials.append(mat_material_001)
me_cylinder.use_remesh_preserve_volume = False
me_cylinder.use_remesh_preserve_attributes = False
me_cylinder.use_mirror_vertex_groups = False
me_cylinder.update()
me_cylinder_003 = bpy.data.meshes.new('Cylinder.003')
me_cylinder_003.from_pydata([(0.0007684, 0.95, -3.44), (0.0007684, 0.95, -2.94), (0.2466, 0.9176, -3.44), (0.2466, 0.9176, -2.94), (0.4758, 0.8227, -3.44), (0.4758, 0.8227, -2.94), (0.6725, 0.6717, -3.44), (0.6725, 0.6717, -2.94), (0.8235, 0.475, -3.44), (0.8235, 0.475, -2.94), (0.9184, 0.2459, -3.44), (0.9184, 0.2459, -2.94), (0.9508, -1.886e-06, -3.44), (0.9508, -1.886e-06, -2.94), (0.9184, -0.2459, -3.44), (0.9184, -0.2459, -2.94), (0.8235, -0.475, -3.44), (0.8235, -0.475, -2.94), (0.6725, -0.6718, -3.44), (0.6725, -0.6718, -2.94), (0.4758, -0.8227, -3.44), (0.4758, -0.8227, -2.94), (0.2466, -0.9176, -3.44), (0.2466, -0.9176, -2.94), (0.0007688, -0.95, -3.44), (0.0007688, -0.95, -2.94), (-0.2451, -0.9176, -3.44), (-0.2451, -0.9176, -2.94), (-0.4742, -0.8227, -3.44), (-0.4742, -0.8227, -2.94), (-0.671, -0.6718, -3.44), (-0.671, -0.6718, -2.94), (-0.822, -0.475, -3.44), (-0.822, -0.475, -2.94), (-0.9169, -0.2459, -3.44), (-0.9169, -0.2459, -2.94), (-0.9492, -2.363e-06, -3.44), (-0.9492, -2.363e-06, -2.94), (-0.9169, 0.2459, -3.44), (-0.9169, 0.2459, -2.94), (-0.822, 0.475, -3.44), (-0.822, 0.475, -2.94), (-0.671, 0.6717, -3.44), (-0.671, 0.6717, -2.94), (-0.4742, 0.8227, -3.44), (-0.4742, 0.8227, -2.94), (-0.2451, 0.9176, -3.44), (-0.2451, 0.9176, -2.94)], [], [(0, 1, 3, 2), (2, 3, 5, 4), (4, 5, 7, 6), (6, 7, 9, 8), (8, 9, 11, 10), (10, 11, 13, 12), (12, 13, 15, 14), (14, 15, 17, 16), (16, 17, 19, 18), (18, 19, 21, 20), (20, 21, 23, 22), (22, 23, 25, 24), (24, 25, 27, 26), (26, 27, 29, 28), (28, 29, 31, 30), (30, 31, 33, 32), (32, 33, 35, 34), (34, 35, 37, 36), (36, 37, 39, 38), (38, 39, 41, 40), (40, 41, 43, 42), (42, 43, 45, 44), (46, 47, 1, 0), (44, 45, 47, 46), (0, 2, 4, 6, 8, 10, 12, 14, 16, 18, 20, 22, 24, 26, 28, 30, 32, 34, 36, 38, 40, 42, 44, 46)])
me_cylinder_003.polygons.foreach_set('use_smooth', [True] * 25)
_uv = me_cylinder_003.uv_layers.new(name='UVMap')
_uv.uv.foreach_set('vector', [0.4975, 0.4332, 0.4975, 0.476, 0.4578, 0.476, 0.4578, 0.4332, 0.4578, 0.4332, 0.4578, 0.476, 0.4181, 0.476, 0.4181, 0.4332, 0.4181, 0.4332, 0.4181, 0.476, 0.3784, 0.476, 0.3784, 0.4332, 0.3784, 0.4332, 0.3784, 0.476, 0.3388, 0.476, 0.3388, 0.4332, 0.3388, 0.4332, 0.3388, 0.476, 0.2991, 0.476, 0.2991, 0.4332, 0.2991, 0.4332, 0.2991, 0.476, 0.2594, 0.476, 0.2594, 0.4332, 0.2594, 0.4332, 0.2594, 0.476, 0.2198, 0.476, 0.2198, 0.4332, 0.2198, 0.4332, 0.2198, 0.476, 0.1801, 0.476, 0.1801, 0.4332, 0.1801, 0.4332, 0.1801, 0.476, 0.1405, 0.476, 0.1405, 0.4332, 0.1405, 0.4332, 0.1405, 0.476, 0.1008, 0.476, 0.1008, 0.4332, 0.1008, 0.4332, 0.1008, 0.476, 0.06111, 0.476, 0.06111, 0.4332, 0.06111, 0.4332, 0.06111, 0.476, 0.02143, 0.476, 0.02143, 0.4332, 0.974, 0.4332, 0.974, 0.476, 0.9343, 0.476, 0.9343, 0.4332, 0.9343, 0.4332, 0.9343, 0.476, 0.8946, 0.476, 0.8946, 0.4332, 0.8946, 0.4332, 0.8946, 0.476, 0.8549, 0.476, 0.8549, 0.4332, 0.8549, 0.4332, 0.8549, 0.476, 0.8152, 0.476, 0.8152, 0.4332, 0.8152, 0.4332, 0.8152, 0.476, 0.7755, 0.476, 0.7755, 0.4332, 0.7755, 0.4332, 0.7755, 0.476, 0.7357, 0.476, 0.7357, 0.4332, 0.7357, 0.4332, 0.7357, 0.476, 0.696, 0.476, 0.696, 0.4332, 0.696, 0.4332, 0.696, 0.476, 0.6563, 0.476, 0.6563, 0.4332, 0.6563, 0.4332, 0.6563, 0.476, 0.6166, 0.476, 0.6166, 0.4332, 0.6166, 0.4332, 0.6166, 0.476, 0.5769, 0.476, 0.5769, 0.4332, 0.5372, 0.4332, 0.5372, 0.476, 0.4975, 0.476, 0.4975, 0.4332, 0.5769, 0.4332, 0.5769, 0.476, 0.5372, 0.476, 0.5372, 0.4332, 0.9028, 0.6201, 0.9345, 0.67, 0.9516, 0.7262, 0.9532, 0.785, 0.939, 0.8421, 0.9102, 0.8937, 0.8688, 0.9361, 0.8175, 0.9663, 0.7598, 0.9822, 0.6999, 0.9826, 0.6417, 0.9675, 0.5893, 0.9379, 0.5463, 0.8959, 0.5156, 0.8442, 0.4993, 0.7865, 0.4984, 0.7267, 0.5132, 0.669, 0.5423, 0.6174, 0.5838, 0.5754, 0.6346, 0.5459, 0.6914, 0.531, 0.7502, 0.5317, 0.8071, 0.5483, 0.8582, 0.58])
me_cylinder_003.use_remesh_preserve_volume = False
me_cylinder_003.use_remesh_preserve_attributes = False
me_cylinder_003.use_mirror_vertex_groups = False
me_cylinder_003.update()
me_sphere_001 = bpy.data.meshes.new('Sphere.001')
me_sphere_001.from_pydata([(1.02, 0.409, -0.1654), (1.026, 0.3274, -0.2847), (1.022, 0.4135, -0.1436), (1.021, 0.4427, -2.591e-09), (1.021, 0.4427, 2.142e-07), (1.022, 0.4135, 0.1436), (1.02, 0.409, 0.1654), (1.043, 0.3602, -0.1436), (1.059, 0.3215, -0.1436), (1.043, 0.3168, -0.2236), (1.043, 0.381, -0.02764), (1.043, 0.3859, 2.142e-07), (1.068, 0.3242, 2.142e-07), (1.09, 0.1625, -0.1436), (1.043, 0.2831, -0.2565), (1.043, 0.2997, -0.2403), (1.043, 0.3131, -0.2272), (1.043, 0.3602, 0.1436), (1.059, 0.3215, 0.1436), (1.093, 0.1605, 1.929e-07), (1.067, 0.1584, -0.2847), (1.043, 0.2623, -0.2847), (1.043, 0.3376, 0.1853), (1.043, 0.3168, 0.2236), (1.09, 0.1625, 0.1436), (1.104, 1.066e-08, 2.142e-07), (1.096, -0.003471, -0.1436), (1.043, 0.1694, -0.3458), (1.043, 0.1548, -0.3554), (1.043, 0.1598, -0.3521), (1.043, 0.2623, 0.2847), (1.067, 0.1584, 0.2847), (1.043, 0.3131, 0.2278), (1.096, -0.003471, 0.1436), (1.079, -1.98e-07, -0.2847), (1.043, -1.814e-08, -0.3896), (1.043, -9.474e-08, -0.3896), (1.043, 0.182, 0.3375), (1.043, 0.1548, 0.3554), (1.043, 0.1694, 0.3458), (1.079, -3.172e-07, 0.2847), (1.098, -0.1674, 1.929e-07), (1.09, -0.1625, 0.1436), (1.09, -0.1625, -0.1436), (1.067, -0.1584, -0.2847), (1.043, -0.1548, -0.3554), (1.043, -0.009104, -0.3876), (1.043, 0.009104, 0.3876), (1.043, 4.064e-09, 0.3896), (1.043, -3.046e-08, 0.3896), (1.067, -0.1584, 0.2847), (1.043, -0.2623, -0.2847), (1.043, -0.1694, -0.3458), (1.043, -0.1548, 0.3554), (1.068, -0.3242, 2.142e-07), (1.059, -0.3215, 0.1436), (1.043, -0.2831, 0.2565), (1.043, -0.2623, 0.2847), (1.059, -0.3215, -0.1436), (1.043, -0.3001, -0.2423), (1.043, -0.3168, -0.2236), (1.043, -0.3131, -0.2278), (1.043, -0.182, 0.3375), (1.043, -0.1598, 0.3521), (1.043, -0.1694, 0.3458), (1.043, -0.3168, 0.2236), (1.043, -0.3131, 0.2272), (1.043, -0.3602, -0.1436), (1.043, -0.3859, 2.142e-07), (1.043, -0.381, -0.02764), (1.043, -0.3602, 0.1436), (1.043, -0.3376, 0.1853), (1.025, 0.1694, 0.3993), (1.024, 0.3109, 0.307), (1.027, 0.1524, 0.4026), (1.024, 0.3109, -0.307), (1.025, 0.1694, -0.3993), (1.027, 0.1524, -0.4026), (1.027, -0.1524, 0.4026), (1.024, -0.3109, 0.307), (1.025, -0.1694, 0.3993), (1.027, -0.1524, -0.4026), (1.025, -0.1694, -0.3993), (1.024, -0.3109, -0.307), (1.022, -0.4135, -0.1436), (1.021, -0.4427, -6.786e-08), (1.021, -0.4427, 2.142e-07), (1.022, -0.4135, 0.1436), (1.026, -0.3274, -0.2847), (1.02, -0.409, -0.1654), (1.02, -0.409, 0.1654), (1.026, -0.3274, 0.2847), (0.9334, 0.409, -0.1654), (0.9334, 0.4427, 2.304e-08), (0.9334, 0.409, 0.1654), (0.9334, 0.3131, -0.3056), (1.043, 0.3131, -0.3056), (1.043, 0.409, -0.1654), (0.9334, 0.3131, 0.3056), (1.043, 0.3131, 0.3056), (1.043, 0.409, 0.1654), (1.043, 0.4427, -2.304e-08), (0.9334, 0.1694, -0.3993), (1.043, 0.1694, -0.3993), (0.9334, 0.1694, 0.3993), (1.043, 0.1694, 0.3993), (1.043, -1.935e-08, -0.4322), (0.9334, -1.935e-08, -0.4322), (0.9334, 5.28e-09, 0.4322), (1.043, 5.28e-09, 0.4322), (1.043, -0.1694, -0.3993), (0.9334, -0.1694, -0.3993), (1.043, -0.1694, 0.3993), (0.9334, -0.1694, 0.3993), (0.9334, -0.3131, -0.3056), (1.043, -0.3131, -0.3056), (0.9334, -0.3131, 0.3056), (1.043, -0.3131, 0.3056), (0.9334, -0.409, -0.1654), (1.043, -0.409, -0.1654), (0.9334, -0.409, 0.1654), (1.043, -0.409, 0.1654), (1.043, -0.4427, -8.831e-08), (0.9334, -0.4427, -4.222e-08)], [], [(7, 8, 9), (17, 18, 12, 11), (8, 7, 10, 12), (10, 11, 12), (23, 18, 22), (18, 17, 22), (8, 12, 19, 13), (18, 30, 31, 24), (30, 18, 23, 32), (14, 13, 20, 21), (9, 8, 15, 16), (8, 13, 14, 15), (12, 18, 24, 19), (38, 31, 37, 39), (31, 30, 37), (20, 29, 27, 21), (34, 36, 35), (13, 19, 25, 26), (24, 31, 40, 33), (20, 13, 26, 34), (19, 24, 33, 25), (47, 48, 40, 38), (48, 49, 40), (40, 31, 38), (34, 26, 43, 44), (25, 33, 42, 41), (40, 49, 53, 50), (20, 34, 35, 28, 29), (26, 25, 41, 43), (33, 40, 50, 42), (56, 66, 65, 55), (42, 50, 56, 55), (56, 50, 57), (60, 61, 59, 58), (51, 44, 58, 59), (44, 43, 58), (41, 42, 55, 54), (63, 64, 62, 50), (50, 53, 63), (62, 57, 50), (44, 51, 52, 45), (43, 41, 54, 58), (58, 54, 69, 67), (54, 68, 69), (55, 65, 71, 70), (60, 58, 67), (54, 55, 70, 68), (101, 97, 2, 3), (0, 92, 2, 97), (93, 3, 2, 92), (0, 97, 1, 95), (96, 95, 1), (97, 96, 1), (92, 0, 95), (103, 76, 75, 96), (75, 95, 96), (76, 102, 95, 75), (77, 103, 106), (106, 102, 76, 77), (106, 107, 102), (77, 76, 103), (106, 110, 81), (82, 111, 106, 81), (111, 107, 106), (110, 82, 81), (83, 114, 82, 110), (115, 114, 83), (110, 115, 83), (114, 111, 82), (119, 89, 88, 115), (88, 114, 115), (89, 118, 114, 88), (118, 89, 84, 123), (84, 122, 85, 123), (119, 122, 84, 89), (122, 121, 87, 86), (86, 85, 122), (90, 120, 87, 121), (87, 120, 85, 86), (120, 123, 85), (91, 116, 90, 121), (117, 116, 91), (121, 117, 91), (116, 120, 90), (112, 80, 79, 117), (79, 116, 117), (80, 113, 116, 79), (78, 112, 109), (109, 113, 80, 78), (109, 108, 113), (78, 80, 112), (109, 105, 74), (72, 104, 109, 74), (104, 108, 109), (105, 72, 74), (34, 44, 45, 46, 36), (99, 98, 73), (100, 17, 11), (11, 10, 97), (100, 99, 22, 17), (99, 32, 23), (23, 22, 99), (97, 7, 9), (16, 96, 97, 9), (97, 10, 7), (99, 105, 37, 30), (30, 32, 99), (15, 96, 16), (105, 39, 37), (96, 15, 14, 21), (27, 103, 96, 21), (105, 109, 47, 38), (38, 39, 105), (29, 103, 27), (109, 48, 47), (103, 29, 28), (35, 106, 103, 28), (109, 49, 48), (109, 112, 53, 49), (112, 63, 53), (106, 35, 36), (36, 46, 106), (112, 64, 63), (110, 106, 46, 45), (45, 52, 110), (112, 62, 64), (115, 110, 52, 51), (51, 59, 115), (61, 115, 59), (117, 57, 62, 112), (117, 66, 56, 57), (117, 65, 66), (117, 71, 65), (119, 115, 61, 60), (60, 67, 119), (67, 69, 119), (121, 68, 70), (121, 119, 68), (119, 69, 68), (71, 117, 121, 70), (121, 122, 119), (101, 4, 5, 100), (101, 3, 4), (5, 94, 6, 100), (3, 93, 94, 5), (3, 5, 4), (98, 99, 100, 6, 94), (98, 104, 72, 105, 99, 73), (11, 97, 101, 100)])
me_sphere_001.polygons.foreach_set('use_smooth', [True] * 149)
_k = set([(7, 9), (7, 10), (9, 16), (10, 11), (11, 17), (14, 15), (14, 21), (15, 16), (17, 22), (21, 27), (22, 23), (23, 32), (27, 29), (28, 29), (28, 35), (30, 32), (30, 37), (35, 36), (36, 46), (37, 39), (38, 39), (38, 47), (45, 46), (45, 52), (47, 48), (48, 49), (49, 53), (51, 52), (51, 59), (53, 63), (56, 57), (56, 66), (57, 62), (59, 61), (60, 61), (60, 67), (62, 64), (63, 64), (65, 66), (65, 71), (67, 69), (68, 69), (68, 70), (70, 71), (92, 93), (92, 95), (93, 94), (94, 98), (95, 102), (96, 97), (96, 103), (97, 101), (98, 104), (99, 100), (99, 105), (100, 101), (102, 107), (103, 106), (104, 108), (105, 109), (106, 110), (107, 111), (108, 113), (109, 112), (110, 115), (111, 114), (112, 117), (113, 116), (114, 118), (115, 119), (116, 120), (117, 121), (118, 123), (119, 122), (120, 123), (121, 122)])
me_sphere_001.attributes.new('sharp_edge', 'BOOLEAN', 'EDGE').data.foreach_set('value', [ (min(e.vertices), max(e.vertices)) in _k for e in me_sphere_001.edges])
_uv = me_sphere_001.uv_layers.new(name='UVMap')
_uv.uv.foreach_set('vector', [0.913, 0.6872, 0.8935, 0.6863, 0.8951, 0.6475, 0.913, 0.8256, 0.8935, 0.8265, 0.8926, 0.7564, 0.9233, 0.7564, 0.8935, 0.6863, 0.913, 0.6872, 0.9213, 0.7429, 0.8926, 0.7564, 0.9213, 0.7429, 0.9233, 0.7564, 0.8926, 0.7564, 0.8951, 0.8654, 0.8935, 0.8265, 0.9041, 0.8459, 0.8935, 0.8265, 0.913, 0.8256, 0.9041, 0.8459, 0.8935, 0.6863, 0.8926, 0.7564, 0.8117, 0.7564, 0.8121, 0.6837, 0.8935, 0.8265, 0.8692, 0.8966, 0.8137, 0.8999, 0.8121, 0.8291, 0.8692, 0.8966, 0.8935, 0.8265, 0.8951, 0.8654, 0.8935, 0.8674, 0.8789, 0.6305, 0.8121, 0.6837, 0.8137, 0.6129, 0.8692, 0.6162, 0.8951, 0.6475, 0.8935, 0.6863, 0.8869, 0.6389, 0.8934, 0.6456, 0.8935, 0.6863, 0.8121, 0.6837, 0.8789, 0.6305, 0.8869, 0.6389, 0.8926, 0.7564, 0.8935, 0.8265, 0.8121, 0.8291, 0.8117, 0.7564, 0.8152, 0.9349, 0.8137, 0.8999, 0.8299, 0.9248, 0.8231, 0.9295, 0.8137, 0.8999, 0.8692, 0.8966, 0.8299, 0.9248, 0.8137, 0.6129, 0.8177, 0.5797, 0.8225, 0.5831, 0.8692, 0.6162, 0.7278, 0.6111, 0.7278, 0.5586, 0.7278, 0.5586, 0.8121, 0.6837, 0.8117, 0.7564, 0.7278, 0.7564, 0.7278, 0.6828, 0.8121, 0.8291, 0.8137, 0.8999, 0.7278, 0.9017, 0.7278, 0.83, 0.8137, 0.6129, 0.8121, 0.6837, 0.7278, 0.6828, 0.7278, 0.6111, 0.8117, 0.7564, 0.8121, 0.8291, 0.7278, 0.83, 0.7278, 0.7564, 0.7332, 0.9494, 0.7278, 0.9505, 0.7278, 0.9017, 0.8152, 0.9349, 0.7278, 0.9505, 0.7278, 0.9505, 0.7278, 0.9017, 0.7278, 0.9017, 0.8137, 0.8999, 0.8152, 0.9349, 0.7278, 0.6111, 0.7278, 0.6828, 0.6435, 0.6837, 0.6419, 0.6129, 0.7278, 0.7564, 0.7278, 0.83, 0.6435, 0.8291, 0.644, 0.7564, 0.7278, 0.9017, 0.7278, 0.9505, 0.6404, 0.9349, 0.6419, 0.8999, 0.8137, 0.6129, 0.7278, 0.6111, 0.7278, 0.5586, 0.8152, 0.5779, 0.8177, 0.5797, 0.7278, 0.6828, 0.7278, 0.7564, 0.644, 0.7564, 0.6435, 0.6837, 0.7278, 0.83, 0.7278, 0.9017, 0.6419, 0.8999, 0.6435, 0.8291, 0.5768, 0.8823, 0.5623, 0.8672, 0.5605, 0.8654, 0.5621, 0.8265, 0.6435, 0.8291, 0.6419, 0.8999, 0.5768, 0.8823, 0.5621, 0.8265, 0.5768, 0.8823, 0.6419, 0.8999, 0.5864, 0.8966, 0.5605, 0.6475, 0.5622, 0.6454, 0.5681, 0.6382, 0.5621, 0.6863, 0.5864, 0.6162, 0.6419, 0.6129, 0.5621, 0.6863, 0.5681, 0.6382, 0.6419, 0.6129, 0.6435, 0.6837, 0.5621, 0.6863, 0.644, 0.7564, 0.6435, 0.8291, 0.5621, 0.8265, 0.563, 0.7564, 0.6379, 0.9331, 0.6331, 0.9297, 0.6268, 0.9252, 0.6419, 0.8999, 0.6419, 0.8999, 0.6404, 0.9349, 0.6379, 0.9331, 0.6268, 0.9252, 0.5864, 0.8966, 0.6419, 0.8999, 0.6419, 0.6129, 0.5864, 0.6162, 0.6325, 0.5833, 0.6404, 0.5779, 0.6435, 0.6837, 0.644, 0.7564, 0.563, 0.7564, 0.5621, 0.6863, 0.5621, 0.6863, 0.563, 0.7564, 0.5342, 0.7436, 0.5426, 0.6872, 0.563, 0.7564, 0.5323, 0.7564, 0.5342, 0.7436, 0.5621, 0.8265, 0.5605, 0.8654, 0.5519, 0.8463, 0.5426, 0.8256, 0.5605, 0.6475, 0.5621, 0.6863, 0.5426, 0.6872, 0.563, 0.7564, 0.5621, 0.8265, 0.5426, 0.8256, 0.5323, 0.7564, 0.727, 0.4805, 0.667, 0.4785, 0.6749, 0.4594, 0.7272, 0.4598, 0.6673, 0.4564, 0.6676, 0.4318, 0.6749, 0.4594, 0.667, 0.4785, 0.7274, 0.4339, 0.7272, 0.4598, 0.6749, 0.4594, 0.6676, 0.4318, 0.6673, 0.4564, 0.667, 0.4785, 0.6168, 0.4604, 0.6087, 0.4293, 0.6081, 0.476, 0.6087, 0.4293, 0.6168, 0.4604, 0.667, 0.4785, 0.6081, 0.476, 0.6168, 0.4604, 0.6676, 0.4318, 0.6673, 0.4564, 0.6087, 0.4293, 0.5502, 0.4734, 0.5504, 0.4561, 0.6075, 0.4585, 0.6081, 0.476, 0.6075, 0.4585, 0.6087, 0.4293, 0.6081, 0.476, 0.5504, 0.4561, 0.5507, 0.4268, 0.6087, 0.4293, 0.6075, 0.4585, 0.5447, 0.4585, 0.5502, 0.4734, 0.4932, 0.4711, 0.4932, 0.4711, 0.5507, 0.4268, 0.5504, 0.4561, 0.5447, 0.4585, 0.4932, 0.4711, 0.4936, 0.4245, 0.5507, 0.4268, 0.5447, 0.4585, 0.5504, 0.4561, 0.5502, 0.4734, 0.4932, 0.4711, 0.4369, 0.4695, 0.4425, 0.455, 0.437, 0.4522, 0.4372, 0.4229, 0.4932, 0.4711, 0.4425, 0.455, 0.4372, 0.4229, 0.4936, 0.4245, 0.4932, 0.4711, 0.4369, 0.4695, 0.437, 0.4522, 0.4425, 0.455, 0.3818, 0.4513, 0.3811, 0.4221, 0.437, 0.4522, 0.4369, 0.4695, 0.381, 0.4688, 0.3811, 0.4221, 0.3818, 0.4513, 0.4369, 0.4695, 0.381, 0.4688, 0.3818, 0.4513, 0.3811, 0.4221, 0.4372, 0.4229, 0.437, 0.4522, 0.3252, 0.4691, 0.3251, 0.447, 0.3728, 0.4529, 0.381, 0.4688, 0.3728, 0.4529, 0.3811, 0.4221, 0.381, 0.4688, 0.3251, 0.447, 0.325, 0.4224, 0.3811, 0.4221, 0.3728, 0.4529, 0.325, 0.4224, 0.3251, 0.447, 0.3179, 0.4499, 0.2688, 0.4237, 0.3179, 0.4499, 0.2691, 0.4704, 0.2689, 0.4497, 0.2688, 0.4237, 0.3252, 0.4691, 0.2691, 0.4704, 0.3179, 0.4499, 0.3251, 0.447, 0.2691, 0.4704, 0.2124, 0.4724, 0.2197, 0.4527, 0.2689, 0.4497, 0.2689, 0.4497, 0.2689, 0.4497, 0.2691, 0.4704, 0.2122, 0.4503, 0.2119, 0.4257, 0.2197, 0.4527, 0.2124, 0.4724, 0.2197, 0.4527, 0.2119, 0.4257, 0.2689, 0.4497, 0.2689, 0.4497, 0.2119, 0.4257, 0.2688, 0.4237, 0.2689, 0.4497, 0.1633, 0.4586, 0.1544, 0.4282, 0.2122, 0.4503, 0.2124, 0.4724, 0.155, 0.4749, 0.1544, 0.4282, 0.1633, 0.4586, 0.2124, 0.4724, 0.155, 0.4749, 0.1633, 0.4586, 0.1544, 0.4282, 0.2119, 0.4257, 0.2122, 0.4503, 0.09646, 0.4775, 0.09625, 0.4602, 0.1539, 0.4574, 0.155, 0.4749, 0.1539, 0.4574, 0.1544, 0.4282, 0.155, 0.4749, 0.09625, 0.4602, 0.09589, 0.4308, 0.1544, 0.4282, 0.1539, 0.4574, 0.0905, 0.463, 0.09646, 0.4775, 0.03693, 0.4797, 0.03693, 0.4797, 0.09589, 0.4308, 0.09625, 0.4602, 0.0905, 0.463, 0.03693, 0.4797, 0.03645, 0.4331, 0.09589, 0.4308, 0.0905, 0.463, 0.09625, 0.4602, 0.09646, 0.4775, 0.9702, 0.4797, 0.9098, 0.4814, 0.9157, 0.4665, 0.9097, 0.4641, 0.9095, 0.4347, 0.9702, 0.4797, 0.9157, 0.4665, 0.9095, 0.4347, 0.9697, 0.4331, 0.9702, 0.4797, 0.9098, 0.4814, 0.9097, 0.4641, 0.9157, 0.4665, 0.7278, 0.6111, 0.6419, 0.6129, 0.6404, 0.5779, 0.7225, 0.5598, 0.7278, 0.5586, 0.8488, 0.4821, 0.8487, 0.4354, 0.8496, 0.4646, 0.8491, 0.9522, 0.836, 0.9237, 0.8907, 0.8736, 0.8907, 0.8736, 0.8966, 0.8598, 0.9513, 0.8072, 0.8491, 0.9522, 0.7637, 0.9847, 0.8129, 0.9363, 0.836, 0.9237, 0.7637, 0.9847, 0.7878, 0.9483, 0.792, 0.9467, 0.792, 0.9467, 0.8129, 0.9363, 0.7637, 0.9847, 0.9513, 0.8072, 0.9213, 0.802, 0.9262, 0.7545, 0.9261, 0.7476, 0.9515, 0.7097, 0.9513, 0.8072, 0.9262, 0.7545, 0.9513, 0.8072, 0.8966, 0.8598, 0.9213, 0.802, 0.7637, 0.9847, 0.6765, 0.983, 0.6999, 0.9562, 0.7498, 0.9588, 0.7498, 0.9588, 0.7878, 0.9483, 0.7637, 0.9847, 0.925, 0.7362, 0.9515, 0.7097, 0.9261, 0.7476, 0.6765, 0.983, 0.6922, 0.9559, 0.6999, 0.9562, 0.9515, 0.7097, 0.925, 0.7359, 0.9245, 0.7219, 0.919, 0.7049, 0.8936, 0.6474, 0.9102, 0.6181, 0.9515, 0.7097, 0.919, 0.7049, 0.6765, 0.983, 0.5964, 0.9462, 0.6135, 0.921, 0.6834, 0.9555, 0.6834, 0.9555, 0.6922, 0.9559, 0.6765, 0.983, 0.8906, 0.6409, 0.9102, 0.6181, 0.8936, 0.6474, 0.5964, 0.9462, 0.6091, 0.919, 0.6135, 0.921, 0.9102, 0.6181, 0.8906, 0.6409, 0.8891, 0.6366, 0.8271, 0.5803, 0.8397, 0.5546, 0.9102, 0.6181, 0.8891, 0.6366, 0.5964, 0.9462, 0.6082, 0.9195, 0.6091, 0.919, 0.5964, 0.9462, 0.5366, 0.8856, 0.5589, 0.8675, 0.6082, 0.9195, 0.5366, 0.8856, 0.5578, 0.8638, 0.5589, 0.8675, 0.8397, 0.5546, 0.8283, 0.5769, 0.8283, 0.5743, 0.8271, 0.5811, 0.8222, 0.5777, 0.8397, 0.5546, 0.5366, 0.8856, 0.5555, 0.8581, 0.5578, 0.8638, 0.7608, 0.5264, 0.8397, 0.5546, 0.8231, 0.5764, 0.7548, 0.5552, 0.7548, 0.5552, 0.746, 0.5554, 0.7608, 0.5264, 0.5366, 0.8856, 0.5527, 0.8505, 0.5555, 0.8581, 0.6752, 0.5294, 0.7608, 0.5264, 0.746, 0.5554, 0.69, 0.5563, 0.69, 0.5563, 0.6601, 0.5687, 0.6752, 0.5294, 0.6501, 0.5717, 0.6752, 0.5294, 0.6601, 0.5687, 0.5008, 0.8009, 0.5346, 0.8028, 0.5527, 0.8505, 0.5366, 0.8856, 0.5008, 0.8009, 0.5294, 0.7616, 0.5324, 0.7819, 0.5346, 0.8028, 0.5008, 0.8009, 0.5288, 0.759, 0.5294, 0.7616, 0.5008, 0.8009, 0.5301, 0.7362, 0.5288, 0.759, 0.5954, 0.5641, 0.6752, 0.5294, 0.6501, 0.5717, 0.6465, 0.5728, 0.6465, 0.5728, 0.6108, 0.5935, 0.5954, 0.5641, 0.6108, 0.5935, 0.5722, 0.631, 0.5954, 0.5641, 0.5023, 0.7073, 0.563, 0.6419, 0.5317, 0.7111, 0.5023, 0.7073, 0.5954, 0.5641, 0.563, 0.6419, 0.5954, 0.5641, 0.5722, 0.631, 0.563, 0.6419, 0.5301, 0.7362, 0.5008, 0.8009, 0.5023, 0.7073, 0.5317, 0.7111, 0.5023, 0.7073, 0.5343, 0.6245, 0.5954, 0.5641, 0.727, 0.4805, 0.7272, 0.4598, 0.7799, 0.4622, 0.7877, 0.4818, 0.727, 0.4805, 0.7272, 0.4598, 0.7272, 0.4598, 0.7799, 0.4622, 0.7879, 0.4351, 0.7878, 0.4597, 0.7877, 0.4818, 0.7272, 0.4598, 0.7274, 0.4339, 0.7879, 0.4351, 0.7799, 0.4622, 0.7272, 0.4598, 0.7799, 0.4622, 0.7272, 0.4598, 0.8487, 0.4354, 0.8488, 0.4821, 0.7877, 0.4818, 0.7878, 0.4597, 0.7879, 0.4351, 0.8487, 0.4354, 0.9095, 0.4347, 0.9097, 0.4641, 0.9098, 0.4814, 0.8488, 0.4821, 0.8496, 0.4646, 0.8907, 0.8736, 0.9513, 0.8072, 0.9146, 0.8911, 0.8491, 0.9522])
me_sphere_001.use_remesh_preserve_volume = False
me_sphere_001.use_remesh_preserve_attributes = False
me_sphere_001.use_mirror_vertex_groups = False
me_sphere_001.update()
me_sphere_003 = bpy.data.meshes.new('Sphere.003')
me_sphere_003.from_pydata([(-0.9017, 3.395, -0.0009198), (-0.7646, 3.468, -0.0009198), (-0.7499, 3.433, -0.3911), (-0.8061, 3.403, -0.3911), (-0.871, 3.385, 0.2327), (-0.7499, 3.433, 0.3893), (-0.8061, 3.403, 0.3893), (-0.3894, 3.582, -0.0009198), (-0.3819, 3.544, -0.3911), (-0.7808, 3.395, -0.4522), (-0.736, 3.399, -0.5105), (-0.7808, 3.395, 0.4503), (-0.736, 3.399, 0.5087), (-0.3819, 3.544, 0.3893), (-0.3597, 3.433, -0.7663), (-0.4716, 3.399, -0.7663), (-0.6374, 3.389, -0.6391), (0.0007692, 3.62, -0.0009198), (0.0007692, 3.582, -0.3911), (-0.3597, 3.433, 0.7644), (-0.4716, 3.399, 0.7644), (-0.6374, 3.389, 0.6372), (0.0007692, 3.582, 0.3893), (0.0007689, 3.468, -0.7663), (-0.3538, 3.403, -0.8225), (-0.4505, 3.396, -0.7825), (0.3909, 3.582, -0.0009198), (0.3835, 3.544, -0.3911), (-0.4505, 3.396, 0.7807), (-0.3538, 3.403, 0.8207), (0.000769, 3.468, 0.7644), (0.3835, 3.544, 0.3893), (0.000769, 3.395, -0.9034), (0.3612, 3.433, -0.7663), (0.7661, 3.468, -0.0009198), (0.7514, 3.433, -0.3911), (0.000769, 3.395, 0.9016), (0.3612, 3.433, 0.7644), (0.7514, 3.433, 0.3893), (0.2344, 3.388, -0.8727), (0.3554, 3.403, -0.8225), (0.7376, 3.399, -0.5105), (0.4732, 3.399, -0.7663), (0.6389, 3.389, -0.6391), (0.9033, 3.395, -0.0009198), (0.8077, 3.403, -0.3911), (0.2344, 3.388, 0.8708), (0.3554, 3.403, 0.8207), (0.7376, 3.399, 0.5087), (0.4732, 3.399, 0.7644), (0.6389, 3.389, 0.6372), (0.8725, 3.385, 0.2327), (0.8077, 3.403, 0.3893), (0.452, 3.396, -0.7825), (0.7824, 3.395, -0.4522), (0.452, 3.396, 0.7807), (0.7824, 3.395, 0.4503)], [], [(0, 1, 2, 3), (5, 6, 11, 12), (2, 10, 9, 3), (5, 1, 4, 6), (1, 0, 4), (14, 24, 25, 15), (2, 1, 7, 8), (12, 21, 20, 19), (13, 5, 12, 19), (10, 14, 15, 16), (10, 2, 8, 14), (5, 13, 7, 1), (19, 20, 28, 29), (14, 23, 32, 24), (8, 7, 17, 18), (19, 30, 22, 13), (14, 8, 18, 23), (13, 22, 17, 7), (36, 30, 19, 29), (33, 40, 39, 23), (39, 32, 23), (17, 26, 27, 18), (22, 30, 37, 31), (18, 27, 33, 23), (17, 22, 31, 26), (46, 47, 37, 30), (30, 36, 46), (33, 42, 53, 40), (26, 34, 35, 27), (49, 50, 48, 37), (48, 38, 31, 37), (41, 43, 42, 33), (27, 35, 41, 33), (26, 31, 38, 34), (37, 47, 55, 49), (35, 34, 44, 45), (38, 48, 56, 52), (35, 45, 54, 41), (38, 52, 51, 34), (51, 44, 34)])
me_sphere_003.polygons.foreach_set('use_smooth', [True] * 40)
_uv = me_sphere_003.uv_layers.new(name='UVMap')
_uv.uv.foreach_set('vector', [0.9444, 0.7313, 0.9074, 0.7358, 0.8943, 0.6431, 0.9095, 0.6405, 0.9169, 0.8291, 0.9321, 0.8281, 0.9285, 0.8439, 0.9192, 0.8592, 0.8943, 0.6431, 0.8894, 0.6133, 0.9021, 0.626, 0.9095, 0.6405, 0.9169, 0.8291, 0.9074, 0.7358, 0.9448, 0.7887, 0.9321, 0.8281, 0.9074, 0.7358, 0.9444, 0.7313, 0.9448, 0.7887, 0.79, 0.5656, 0.7875, 0.5505, 0.8121, 0.557, 0.8175, 0.5605, 0.8943, 0.6431, 0.9074, 0.7358, 0.8159, 0.7469, 0.8042, 0.6567, 0.9192, 0.8592, 0.8991, 0.8931, 0.8621, 0.9276, 0.8341, 0.9292, 0.8262, 0.8374, 0.9169, 0.8291, 0.9192, 0.8592, 0.8341, 0.9292, 0.8894, 0.6133, 0.79, 0.5656, 0.8175, 0.5605, 0.8618, 0.5851, 0.8894, 0.6133, 0.8943, 0.6431, 0.8042, 0.6567, 0.79, 0.5656, 0.9169, 0.8291, 0.8262, 0.8374, 0.8159, 0.7469, 0.9074, 0.7358, 0.8341, 0.9292, 0.8621, 0.9276, 0.8576, 0.9323, 0.8354, 0.9444, 0.79, 0.5656, 0.7048, 0.5775, 0.7004, 0.5407, 0.7875, 0.5505, 0.8042, 0.6567, 0.8159, 0.7469, 0.7268, 0.7578, 0.7159, 0.6686, 0.8341, 0.9292, 0.7486, 0.938, 0.7376, 0.847, 0.8262, 0.8374, 0.79, 0.5656, 0.8042, 0.6567, 0.7159, 0.6686, 0.7048, 0.5775, 0.8262, 0.8374, 0.7376, 0.847, 0.7268, 0.7578, 0.8159, 0.7469, 0.7531, 0.9748, 0.7486, 0.938, 0.8341, 0.9292, 0.8354, 0.9444, 0.6192, 0.5865, 0.6179, 0.5714, 0.6448, 0.5544, 0.7048, 0.5775, 0.6448, 0.5544, 0.7004, 0.5407, 0.7048, 0.5775, 0.7268, 0.7578, 0.6376, 0.7686, 0.6273, 0.6782, 0.7159, 0.6686, 0.7376, 0.847, 0.7486, 0.938, 0.6633, 0.9498, 0.6493, 0.8589, 0.7159, 0.6686, 0.6273, 0.6782, 0.6192, 0.5865, 0.7048, 0.5775, 0.7268, 0.7578, 0.7376, 0.847, 0.6493, 0.8589, 0.6376, 0.7686, 0.6959, 0.9748, 0.6658, 0.9648, 0.6633, 0.9498, 0.7486, 0.938, 0.7486, 0.938, 0.7531, 0.9748, 0.6959, 0.9748, 0.6192, 0.5865, 0.5913, 0.5881, 0.5957, 0.5834, 0.6179, 0.5714, 0.6376, 0.7686, 0.5462, 0.7797, 0.5367, 0.6866, 0.6273, 0.6782, 0.6359, 0.9549, 0.5918, 0.9303, 0.5643, 0.9022, 0.6633, 0.9498, 0.5643, 0.9022, 0.5594, 0.8725, 0.6493, 0.8589, 0.6633, 0.9498, 0.5343, 0.6565, 0.5543, 0.6226, 0.5913, 0.5881, 0.6192, 0.5865, 0.6273, 0.6782, 0.5367, 0.6866, 0.5343, 0.6565, 0.6192, 0.5865, 0.6376, 0.7686, 0.6493, 0.8589, 0.5594, 0.8725, 0.5462, 0.7797, 0.6633, 0.9498, 0.6658, 0.9648, 0.6414, 0.9584, 0.6359, 0.9549, 0.5367, 0.6866, 0.5462, 0.7797, 0.5093, 0.7841, 0.5214, 0.6878, 0.5594, 0.8725, 0.5643, 0.9022, 0.5516, 0.8895, 0.5443, 0.8751, 0.5367, 0.6866, 0.5214, 0.6878, 0.525, 0.6719, 0.5343, 0.6565, 0.5594, 0.8725, 0.5443, 0.8751, 0.5226, 0.84, 0.5462, 0.7797, 0.5226, 0.84, 0.5093, 0.7841, 0.5462, 0.7797])
me_sphere_003.use_remesh_preserve_volume = False
me_sphere_003.use_remesh_preserve_attributes = False
me_sphere_003.use_mirror_vertex_groups = False
me_sphere_003.update()

# ---- objects
ob_collider = bpy.data.objects.new('Collider', me_cylinder_001)
ob_tank = bpy.data.objects.new('Tank', me_cylinder)
ob_cylinder_001 = bpy.data.objects.new('Cylinder.001', me_cylinder_003)
ob_sphere = bpy.data.objects.new('Sphere', me_sphere_001)
ob_sphere_002 = bpy.data.objects.new('Sphere.002', me_sphere_003)

# ---- transforms, parenting, visibility, modifiers, constraints
ob_collider.location = (0.0, 0.0, 0.0)
ob_collider.scale = (0.98, 0.98, 1.0)
ob_collider.hide_viewport = True
ob_collider.lineart.crease_threshold = 0.0
ob_tank.location = (0.0, 0.0, 0.0)
ob_tank.scale = (1.0, 1.0, 1.0)
ob_tank.lineart.crease_threshold = 0.0
_m = ob_tank.modifiers.new('EdgeSplit', 'EDGE_SPLIT')
_m.split_angle = 0.7854
ob_cylinder_001.location = (-1.192e-07, 0.0, 7.105e-14)
ob_cylinder_001.rotation_euler = (1.571, 0.0, 1.571)
ob_cylinder_001.scale = (0.3035, 0.3035, 0.3035)
ob_cylinder_001.lineart.crease_threshold = 0.0
_m = ob_cylinder_001.modifiers.new('EdgeSplit', 'EDGE_SPLIT')
_m = ob_cylinder_001.modifiers.new('Mirror', 'MIRROR')
_m.use_axis = (False, False, True)
ob_sphere.location = (2.98e-08, 0.0, 0.0)
ob_sphere.scale = (0.9764, 0.665, 0.6811)
ob_sphere.hide_viewport = True
ob_sphere.lineart.crease_threshold = 0.0
_m = ob_sphere.modifiers.new('Mirror', 'MIRROR')
_m = ob_sphere.modifiers.new('EdgeSplit', 'EDGE_SPLIT')
_m.split_angle = 1.396
ob_sphere_002.location = (0.0, 0.0, 0.0)
ob_sphere_002.rotation_euler = (0.0, 0.0, 1.571)
ob_sphere_002.scale = (0.3035, 0.3035, 0.3035)
ob_sphere_002.lineart.crease_threshold = 0.0
_m = ob_sphere_002.modifiers.new('Mirror', 'MIRROR')
_m.use_axis = (False, True, False)

# ---- collection membership
col_collection_1.objects.link(ob_collider)
col_collection_1.objects.link(ob_tank)
col_collection_1.objects.link(ob_cylinder_001)
col_collection_1.objects.link(ob_sphere)
col_collection_1.objects.link(ob_sphere_002)

# ---- scene / render settings (as saved in the file)
scene.frame_start = 1; scene.frame_end = 250; scene.frame_set(1)
scene.render.engine = 'BLENDER_EEVEE_NEXT'
scene.render.image_settings.compression = 90
scene.render.resolution_percentage = 50
scene.render.dither_intensity = 0.0
scene.cycles.use_denoising = False
scene.cycles.samples = 10
scene.cycles.sampling_pattern = 'TABULATED_SOBOL'
scene.cycles.light_sampling_threshold = 0.0
scene.cycles.use_adaptive_sampling = False
scene.cycles.use_light_tree = False
scene.cycles.blur_glossy = 0.0
scene.cycles.volume_bounces = 1
scene.cycles.pixel_filter_type = 'GAUSSIAN'
scene.cycles.sample_clamp_indirect = 0.0
scene.view_settings.view_transform = 'Standard'
bpy.context.view_layer.update()

# ---- added for rendering (the .blend has no active camera and no usable light): camera, sun
cam_auto = bpy.data.cameras.new('AutoCamera')
cam_auto.lens = 50.0
cam_auto.sensor_width = 36.0
cam_auto.clip_end = 1000.0
ob_auto_camera = bpy.data.objects.new('AutoCamera', cam_auto)
scene.collection.objects.link(ob_auto_camera)
ob_auto_camera.location = (3.393, -4.06825, 2.71217)
ob_auto_camera.rotation_euler = (1.09748, -7.21219e-08, 0.694738)
scene.camera = ob_auto_camera
light_auto_sun = bpy.data.lights.new('AutoSun', 'SUN')
light_auto_sun.energy = 3.0
light_auto_sun.angle = 0.0523599
ob_auto_sun = bpy.data.objects.new('AutoSun', light_auto_sun)
scene.collection.objects.link(ob_auto_sun)
ob_auto_sun.rotation_euler = (0.872665, 0.174533, 0.523599)
bpy.context.view_layer.update()

